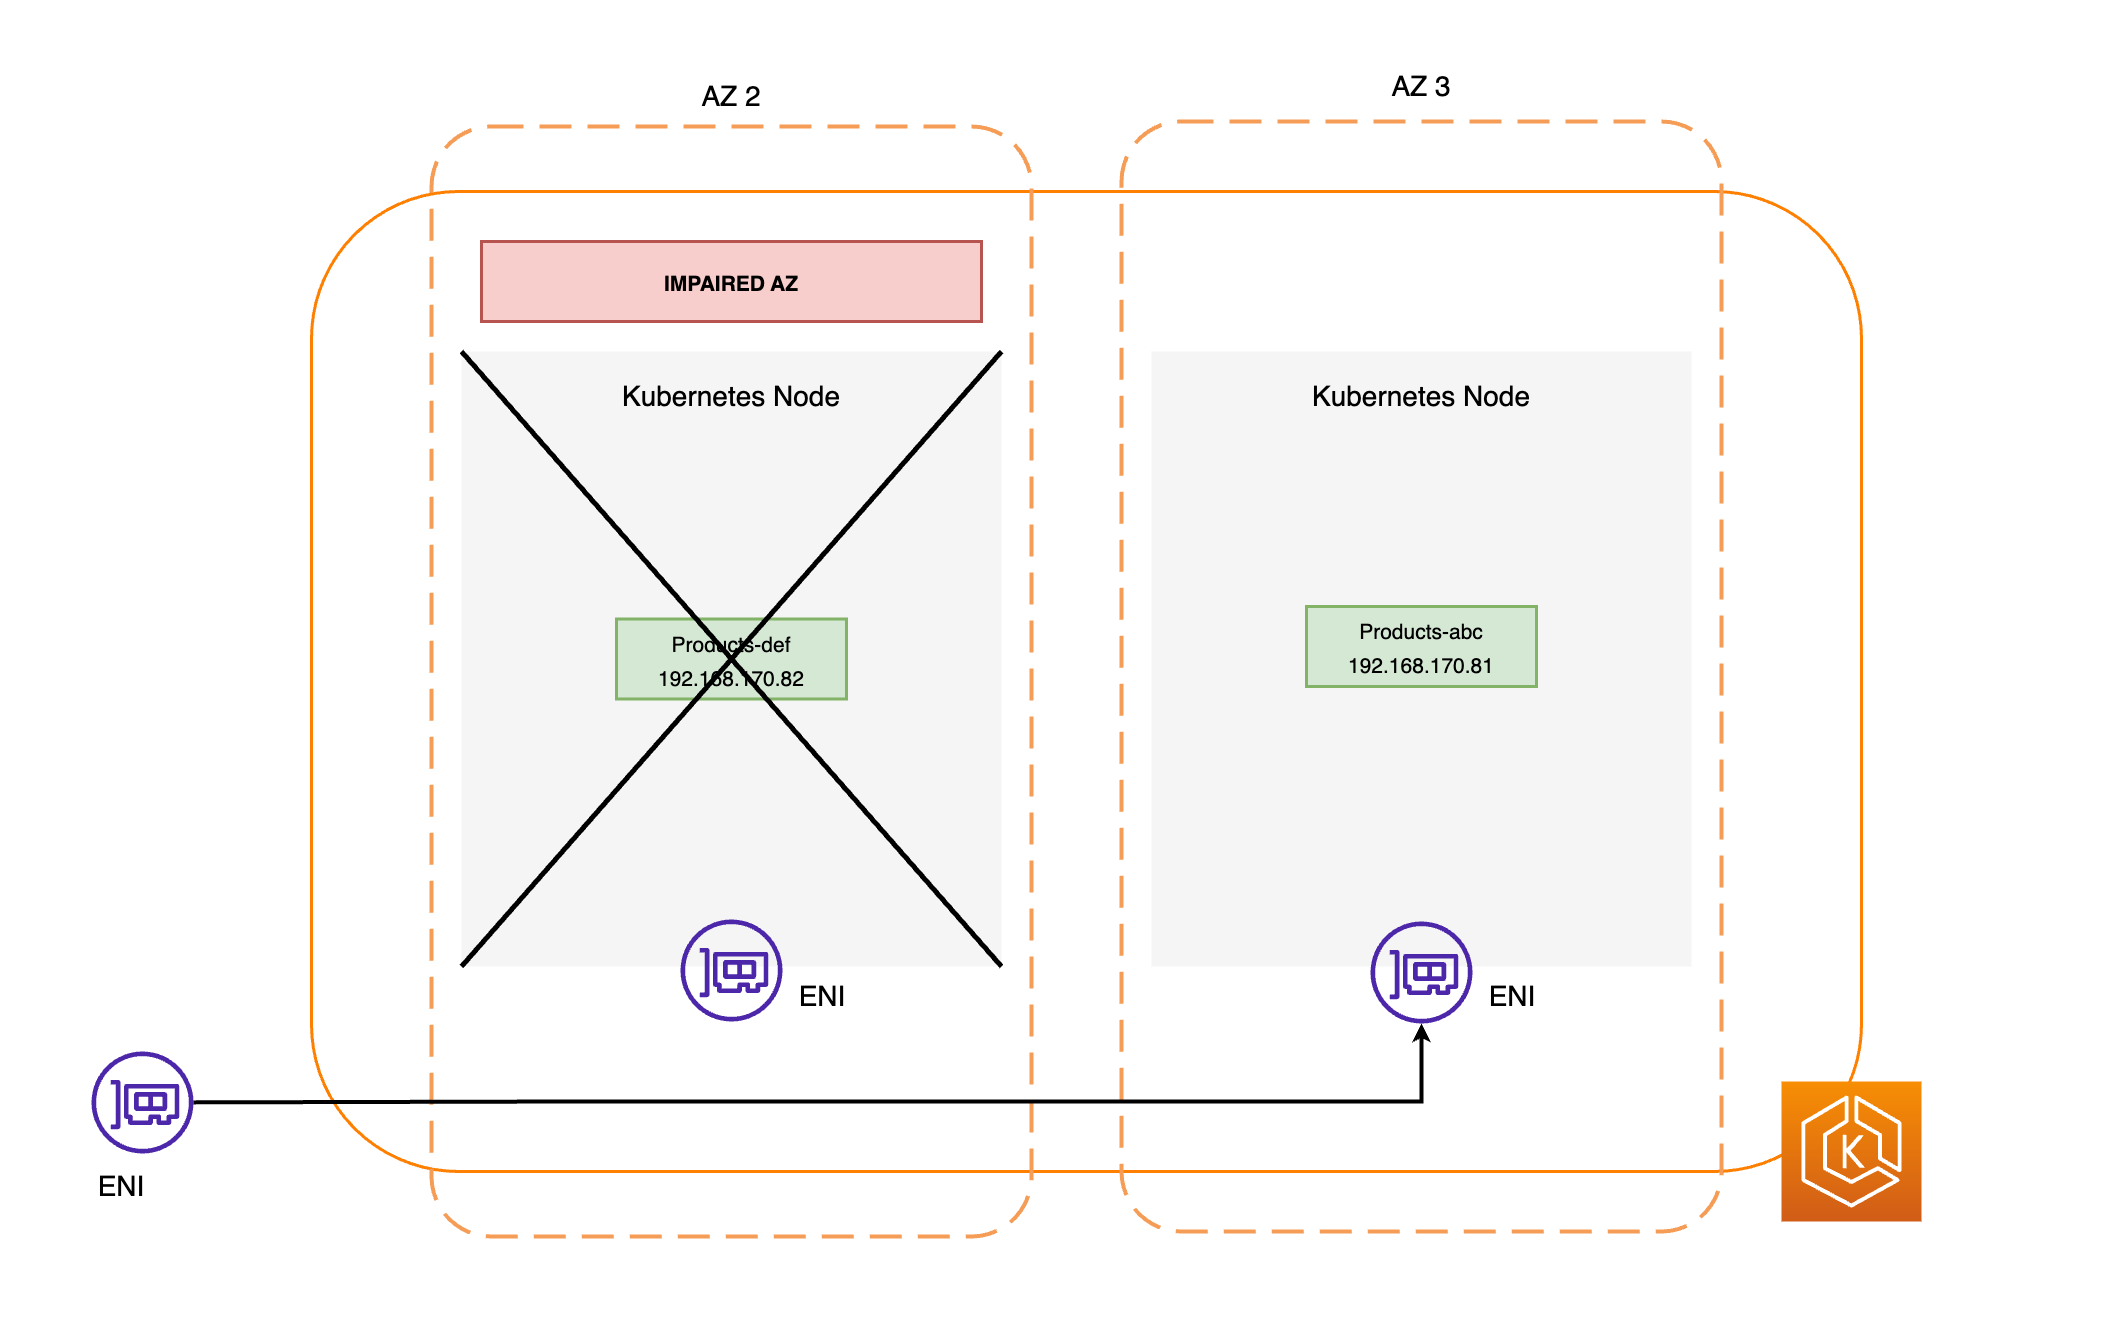

The diagram above was exported from draw.io. Its source (the exported page's mxGraphModel, read from the mxfile embedded in the PNG):
<mxGraphModel dx="2102" dy="2529" grid="1" gridSize="10" guides="1" tooltips="1" connect="1" arrows="1" fold="1" page="1" pageScale="1" pageWidth="827" pageHeight="1169" math="0" shadow="0">
  <root>
    <mxCell id="0" />
    <mxCell id="1" parent="0" />
    <mxCell id="_2C8wen7v8ufLDd9XWoV-51" value="" style="rounded=1;whiteSpace=wrap;html=1;strokeColor=none;strokeWidth=3;fontSize=21;fontColor=#4D9900;fillColor=default;" parent="1" vertex="1">
      <mxGeometry x="790" y="-110" width="2100" height="1320" as="geometry" />
    </mxCell>
    <mxCell id="1bvCguPk32cLeg4x1CwQ-5" value="" style="rounded=1;whiteSpace=wrap;html=1;fillColor=none;strokeColor=#FF8000;strokeWidth=3;" parent="1" vertex="1">
      <mxGeometry x="1100" y="80" width="1550" height="980" as="geometry" />
    </mxCell>
    <mxCell id="_2C8wen7v8ufLDd9XWoV-25" value="" style="sketch=0;outlineConnect=0;fontColor=#232F3E;gradientColor=none;fillColor=#4D27AA;strokeColor=none;dashed=0;verticalLabelPosition=bottom;verticalAlign=top;align=center;html=1;fontSize=12;fontStyle=0;aspect=fixed;pointerEvents=1;shape=mxgraph.aws4.elastic_network_interface;rounded=1;strokeWidth=3;" parent="1" vertex="1">
      <mxGeometry x="880" y="940" width="102" height="102" as="geometry" />
    </mxCell>
    <mxCell id="_2C8wen7v8ufLDd9XWoV-26" value="&lt;span style=&quot;font-size: 28px;&quot;&gt;ENI&lt;/span&gt;" style="text;html=1;strokeColor=none;fillColor=none;align=center;verticalAlign=middle;whiteSpace=wrap;rounded=0;dashed=1;strokeWidth=4;fontSize=23;" parent="1" vertex="1">
      <mxGeometry x="870" y="1060" width="80" height="30" as="geometry" />
    </mxCell>
    <mxCell id="_2C8wen7v8ufLDd9XWoV-34" value="" style="rounded=1;arcSize=10;dashed=1;strokeColor=#F59D56;fillColor=none;gradientColor=none;dashPattern=8 4;strokeWidth=4;fontSize=23;" parent="1" vertex="1">
      <mxGeometry x="1220" y="15" width="600" height="1110" as="geometry" />
    </mxCell>
    <mxCell id="_2C8wen7v8ufLDd9XWoV-35" value="&lt;font style=&quot;font-size: 28px;&quot;&gt;AZ 2&lt;/font&gt;" style="text;html=1;strokeColor=none;fillColor=none;align=center;verticalAlign=middle;whiteSpace=wrap;rounded=0;dashed=1;strokeWidth=4;fontSize=23;" parent="1" vertex="1">
      <mxGeometry x="1480" y="-30" width="80" height="30" as="geometry" />
    </mxCell>
    <mxCell id="_2C8wen7v8ufLDd9XWoV-36" value="" style="rounded=0;whiteSpace=wrap;html=1;dashed=1;strokeWidth=4;fontSize=28;fillColor=#f5f5f5;strokeColor=none;fontColor=#333333;" parent="1" vertex="1">
      <mxGeometry x="1250" y="240" width="540" height="615" as="geometry" />
    </mxCell>
    <mxCell id="_2C8wen7v8ufLDd9XWoV-37" value="" style="sketch=0;outlineConnect=0;fontColor=#232F3E;gradientColor=none;fillColor=#4D27AA;strokeColor=none;dashed=0;verticalLabelPosition=bottom;verticalAlign=top;align=center;html=1;fontSize=12;fontStyle=0;aspect=fixed;pointerEvents=1;shape=mxgraph.aws4.elastic_network_interface;rounded=1;strokeWidth=3;" parent="1" vertex="1">
      <mxGeometry x="1469" y="808" width="102" height="102" as="geometry" />
    </mxCell>
    <mxCell id="_2C8wen7v8ufLDd9XWoV-38" value="&lt;span style=&quot;font-size: 28px;&quot;&gt;ENI&lt;/span&gt;" style="text;html=1;strokeColor=none;fillColor=none;align=center;verticalAlign=middle;whiteSpace=wrap;rounded=0;dashed=1;strokeWidth=4;fontSize=23;" parent="1" vertex="1">
      <mxGeometry x="1571" y="870" width="80" height="30" as="geometry" />
    </mxCell>
    <mxCell id="_2C8wen7v8ufLDd9XWoV-39" value="" style="rounded=1;arcSize=10;dashed=1;strokeColor=#F59D56;fillColor=none;gradientColor=none;dashPattern=8 4;strokeWidth=4;fontSize=23;" parent="1" vertex="1">
      <mxGeometry x="1910" y="10" width="600" height="1110" as="geometry" />
    </mxCell>
    <mxCell id="_2C8wen7v8ufLDd9XWoV-40" value="&lt;font style=&quot;font-size: 28px;&quot;&gt;AZ 3&lt;/font&gt;" style="text;html=1;strokeColor=none;fillColor=none;align=center;verticalAlign=middle;whiteSpace=wrap;rounded=0;dashed=1;strokeWidth=4;fontSize=23;" parent="1" vertex="1">
      <mxGeometry x="2170" y="-40" width="80" height="30" as="geometry" />
    </mxCell>
    <mxCell id="_2C8wen7v8ufLDd9XWoV-41" value="" style="rounded=0;whiteSpace=wrap;html=1;dashed=1;strokeWidth=4;fontSize=28;fillColor=#f5f5f5;strokeColor=none;fontColor=#333333;" parent="1" vertex="1">
      <mxGeometry x="1940" y="240" width="540" height="615" as="geometry" />
    </mxCell>
    <mxCell id="_2C8wen7v8ufLDd9XWoV-42" value="" style="sketch=0;outlineConnect=0;fontColor=#232F3E;gradientColor=none;fillColor=#4D27AA;strokeColor=none;dashed=0;verticalLabelPosition=bottom;verticalAlign=top;align=center;html=1;fontSize=12;fontStyle=0;aspect=fixed;pointerEvents=1;shape=mxgraph.aws4.elastic_network_interface;rounded=1;strokeWidth=3;" parent="1" vertex="1">
      <mxGeometry x="2159" y="810" width="102" height="102" as="geometry" />
    </mxCell>
    <mxCell id="_2C8wen7v8ufLDd9XWoV-43" value="&lt;span style=&quot;font-size: 28px;&quot;&gt;ENI&lt;/span&gt;" style="text;html=1;strokeColor=none;fillColor=none;align=center;verticalAlign=middle;whiteSpace=wrap;rounded=0;dashed=1;strokeWidth=4;fontSize=23;" parent="1" vertex="1">
      <mxGeometry x="2261" y="870" width="80" height="30" as="geometry" />
    </mxCell>
    <mxCell id="_2C8wen7v8ufLDd9XWoV-44" value="&lt;font style=&quot;font-size: 21px;&quot;&gt;Products-def&lt;br&gt;192.168.170.82&lt;br&gt;&lt;/font&gt;" style="rounded=0;whiteSpace=wrap;html=1;strokeWidth=3;fontSize=28;fillColor=#d5e8d4;strokeColor=#82b366;" parent="1" vertex="1">
      <mxGeometry x="1405" y="507.5" width="230" height="80" as="geometry" />
    </mxCell>
    <mxCell id="_2C8wen7v8ufLDd9XWoV-45" value="&lt;font style=&quot;font-size: 21px;&quot;&gt;Products-abc&lt;br&gt;192.168.170.81&lt;br&gt;&lt;/font&gt;" style="rounded=0;whiteSpace=wrap;html=1;strokeWidth=3;fontSize=28;fillColor=#d5e8d4;strokeColor=#82b366;" parent="1" vertex="1">
      <mxGeometry x="2095" y="495" width="230" height="80" as="geometry" />
    </mxCell>
    <mxCell id="_2C8wen7v8ufLDd9XWoV-47" value="" style="endArrow=classic;html=1;rounded=0;strokeColor=#000000;strokeWidth=4;fontSize=21;fontColor=#4D9900;" parent="1" source="_2C8wen7v8ufLDd9XWoV-25" target="_2C8wen7v8ufLDd9XWoV-42" edge="1">
      <mxGeometry width="50" height="50" relative="1" as="geometry">
        <mxPoint x="1290" y="500" as="sourcePoint" />
        <mxPoint x="1340" y="450" as="targetPoint" />
        <Array as="points">
          <mxPoint x="1360" y="990" />
          <mxPoint x="2210" y="990" />
        </Array>
      </mxGeometry>
    </mxCell>
    <mxCell id="_2C8wen7v8ufLDd9XWoV-49" value="&lt;span style=&quot;font-size: 28px;&quot;&gt;Kubernetes Node&lt;/span&gt;" style="text;html=1;strokeColor=none;fillColor=none;align=center;verticalAlign=middle;whiteSpace=wrap;rounded=0;dashed=1;strokeWidth=4;fontSize=23;" parent="1" vertex="1">
      <mxGeometry x="1405" y="270" width="230" height="30" as="geometry" />
    </mxCell>
    <mxCell id="_2C8wen7v8ufLDd9XWoV-50" value="&lt;span style=&quot;font-size: 28px;&quot;&gt;Kubernetes Node&lt;/span&gt;" style="text;html=1;strokeColor=none;fillColor=none;align=center;verticalAlign=middle;whiteSpace=wrap;rounded=0;dashed=1;strokeWidth=4;fontSize=23;" parent="1" vertex="1">
      <mxGeometry x="2095" y="270" width="230" height="30" as="geometry" />
    </mxCell>
    <mxCell id="_2C8wen7v8ufLDd9XWoV-63" value="&lt;font style=&quot;font-size: 21px;&quot;&gt;&lt;b&gt;IMPAIRED AZ&lt;/b&gt;&lt;br&gt;&lt;/font&gt;" style="rounded=0;whiteSpace=wrap;html=1;strokeWidth=3;fontSize=28;fillColor=#f8cecc;strokeColor=#b85450;" parent="1" vertex="1">
      <mxGeometry x="1270" y="130" width="500" height="80" as="geometry" />
    </mxCell>
    <mxCell id="_2C8wen7v8ufLDd9XWoV-68" value="" style="sketch=0;points=[[0,0,0],[0.25,0,0],[0.5,0,0],[0.75,0,0],[1,0,0],[0,1,0],[0.25,1,0],[0.5,1,0],[0.75,1,0],[1,1,0],[0,0.25,0],[0,0.5,0],[0,0.75,0],[1,0.25,0],[1,0.5,0],[1,0.75,0]];outlineConnect=0;fontColor=#232F3E;gradientColor=#F78E04;gradientDirection=north;fillColor=#D05C17;strokeColor=#ffffff;dashed=0;verticalLabelPosition=bottom;verticalAlign=top;align=center;html=1;fontSize=12;fontStyle=0;aspect=fixed;shape=mxgraph.aws4.resourceIcon;resIcon=mxgraph.aws4.eks;rounded=1;strokeWidth=3;" parent="1" vertex="1">
      <mxGeometry x="2570" y="970" width="140" height="140" as="geometry" />
    </mxCell>
    <mxCell id="1jNQQoDf-yXADH3acw91-1" value="" style="endArrow=none;html=1;rounded=0;entryX=1;entryY=0;entryDx=0;entryDy=0;exitX=0;exitY=1;exitDx=0;exitDy=0;strokeWidth=5;" edge="1" parent="1" source="_2C8wen7v8ufLDd9XWoV-36" target="_2C8wen7v8ufLDd9XWoV-36">
      <mxGeometry width="50" height="50" relative="1" as="geometry">
        <mxPoint x="1530" y="540" as="sourcePoint" />
        <mxPoint x="1580" y="490" as="targetPoint" />
      </mxGeometry>
    </mxCell>
    <mxCell id="1jNQQoDf-yXADH3acw91-2" value="" style="endArrow=none;html=1;rounded=0;entryX=0;entryY=0;entryDx=0;entryDy=0;exitX=1;exitY=1;exitDx=0;exitDy=0;strokeWidth=5;" edge="1" parent="1" source="_2C8wen7v8ufLDd9XWoV-36" target="_2C8wen7v8ufLDd9XWoV-36">
      <mxGeometry width="50" height="50" relative="1" as="geometry">
        <mxPoint x="1260" y="865" as="sourcePoint" />
        <mxPoint x="1800" y="250" as="targetPoint" />
      </mxGeometry>
    </mxCell>
  </root>
</mxGraphModel>